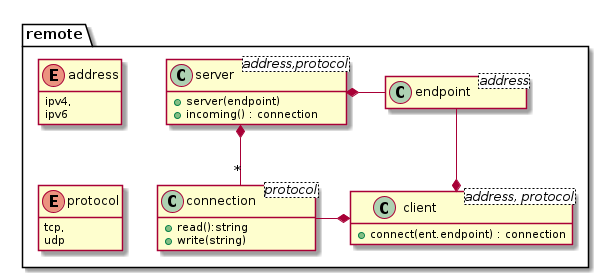

The diagram above was rendered by PlantUML. Its source (embedded in the PNG):
@startuml

hide empty members
allow_mixing
skinparam linetype ortho

namespace remote {



enum protocol {
   tcp,
   udp
}

enum address {
   ipv4,
   ipv6
}
class endpoint<address> 


class client<address, protocol> {
   + connect(ent.endpoint) : connection
}

class server<address,protocol> {
  + server(endpoint)
  + incoming() : connection
}

class connection<protocol> {
  + read():string
  + write(string)
}

 client *-up-  endpoint
 server *-  endpoint
 client *-left-  connection
 server *-- "*"  connection
address -[hidden]-> protocol


}




@enduml